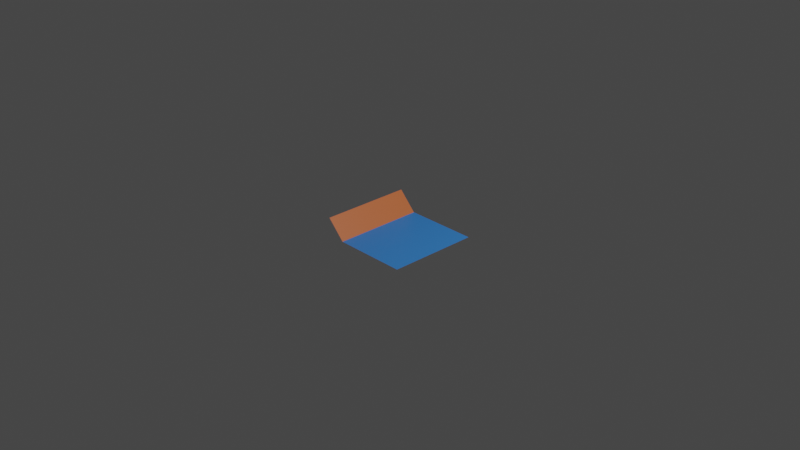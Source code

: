 # Source: rioLadera.blend  (saved by Blender 2.91.10; exported with 4.5.12 LTS)
import bpy
from mathutils import Matrix  # noqa: F401  (used for matrix-valued properties, if any)

bpy.ops.wm.read_factory_settings(use_empty=True)
scene = bpy.context.scene
scene.name = 'Scene'

# ---- collections
col_collection = bpy.data.collections.new('Collection'); scene.collection.children.link(col_collection)

# ---- materials (node trees are filled in below, after node groups)
mat_material = bpy.data.materials.new('Material')
mat_material.alpha_threshold = 0.0
mat_material.use_transparent_shadow = False
mat_material.line_color = (0.0, 0.0, 0.0, 1.0)
mat_material_001 = bpy.data.materials.new('Material.001')
mat_material_001.use_transparent_shadow = False

# ---- material node trees
mat_material.use_nodes = True; mat_material.node_tree.nodes.clear()
_N = mat_material.node_tree.nodes; _L = mat_material.node_tree.links
n0 = _N.new('ShaderNodeOutputMaterial'); n0.name = 'Material Output'; n0.location = (300, 300)
n1 = _N.new('ShaderNodeBsdfPrincipled'); n1.name = 'Principled BSDF'; n1.location = (10, 300)
n1.distribution = 'GGX'
n1.subsurface_method = 'BURLEY'
n1.inputs[0].default_value = (0.8, 0.1901, 0.05734, 1.0)
n1.inputs[2].default_value = 0.4
n1.inputs[3].default_value = 1.45
n1.inputs[27].default_value = (0.0, 0.0, 0.0, 1.0)
n1.inputs[28].default_value = 1.0
_L.new(n1.outputs[0], n0.inputs[0])
n0.is_active_output = True
mat_material_001.use_nodes = True; mat_material_001.node_tree.nodes.clear()
_N = mat_material_001.node_tree.nodes; _L = mat_material_001.node_tree.links
n0 = _N.new('ShaderNodeBsdfPrincipled'); n0.name = 'Principled BSDF'; n0.location = (10, 300)
n0.distribution = 'GGX'
n0.subsurface_method = 'BURLEY'
n0.inputs[0].default_value = (0.04534, 0.2618, 0.8, 1.0)
n0.inputs[3].default_value = 1.45
n0.inputs[27].default_value = (0.0, 0.0, 0.0, 1.0)
n0.inputs[28].default_value = 1.0
n1 = _N.new('ShaderNodeOutputMaterial'); n1.name = 'Material Output'; n1.location = (300, 300)
_L.new(n0.outputs[0], n1.inputs[0])
n1.is_active_output = True

# ---- world
world_world = bpy.data.worlds.new('World'); scene.world = world_world
world_world.use_nodes = True; world_world.node_tree.nodes.clear()
_N = world_world.node_tree.nodes; _L = world_world.node_tree.links
n0 = _N.new('ShaderNodeOutputWorld'); n0.name = 'World Output'; n0.location = (300, 300)
n1 = _N.new('ShaderNodeBackground'); n1.name = 'Background'; n1.location = (10, 300)
n1.inputs[0].default_value = (0.05088, 0.05088, 0.05088, 1.0)
_L.new(n1.outputs[0], n0.inputs[0])
n0.is_active_output = True
world_world.color = (0.05088, 0.05088, 0.05088)
world_world.use_sun_shadow = False
world_world.sun_shadow_jitter_overblur = 0.0

# ---- cameras
cam_camera = bpy.data.cameras.new('Camera')
cam_camera.clip_end = 100.0
cam_camera.ortho_scale = 7.314

# ---- lights
light_light = bpy.data.lights.new('Light', 'POINT')
light_light.transmission_factor = 0.0
light_light.energy = 1000.0
light_light.shadow_soft_size = 0.1
light_light.shadow_maximum_resolution = 0.006
light_light.use_absolute_resolution = True

# ---- meshes
me_cube = bpy.data.meshes.new('Cube')
me_cube.from_pydata([(0.5, 0.5, -0.2), (0.5, -0.5, -0.2), (-0.3041, -0.5, -0.2), (-0.5, 0.5, 0.0), (-0.3041, 0.5, -0.2), (-0.5, -0.5, 0.0)], [], [(3, 5, 2, 4), (4, 2, 1, 0)])
me_cube.polygons.foreach_set('material_index', [0, 1])
_uv = me_cube.uv_layers.new(name='UVMap')
_uv.uv.foreach_set('vector', [0.125, 0.5, 0.125, 0.75, 0.249, 0.75, 0.249, 0.5, 0.249, 0.5, 0.249, 0.75, 0.375, 0.75, 0.375, 0.5])
me_cube.materials.append(mat_material)
me_cube.materials.append(mat_material_001)
me_cube.use_remesh_preserve_volume = False
me_cube.use_remesh_preserve_attributes = False
me_cube.use_mirror_vertex_groups = False
me_cube.update()

# ---- objects
ob_cube = bpy.data.objects.new('Cube', me_cube)
ob_light = bpy.data.objects.new('Light', light_light)
ob_camera = bpy.data.objects.new('Camera', cam_camera)

# ---- transforms, parenting, visibility, modifiers, constraints
ob_cube.location = (0.0, 0.0, 0.0)
ob_cube.lock_rotations_4d = False
ob_cube.empty_display_type = 'ARROWS'
ob_cube.lineart.crease_threshold = 0.0
ob_light.location = (4.076, 1.005, 5.904)
ob_light.rotation_euler = (0.6503, 0.05522, 1.866)
ob_light.lock_rotations_4d = False
ob_light.empty_display_type = 'ARROWS'
ob_light.color = (0.0, 0.0, 0.0, 0.0)
ob_light.lineart.crease_threshold = 0.0
ob_camera.location = (7.359, -6.926, 4.958)
ob_camera.rotation_euler = (1.109, 0.0, 0.8149)
ob_camera.lock_rotations_4d = False
ob_camera.empty_display_type = 'ARROWS'
ob_camera.color = (0.0, 0.0, 0.0, 0.0)
ob_camera.display_type = 'WIRE'
ob_camera.lineart.crease_threshold = 0.0

# ---- collection membership
col_collection.objects.link(ob_cube)
col_collection.objects.link(ob_light)
col_collection.objects.link(ob_camera)

# ---- scene / render settings (as saved in the file)
scene.camera = ob_camera
scene.frame_start = 1; scene.frame_end = 250; scene.frame_set(1)
scene.render.engine = 'BLENDER_EEVEE_NEXT'
scene.cycles.use_denoising = False
scene.cycles.samples = 128
scene.cycles.sampling_pattern = 'TABULATED_SOBOL'
scene.cycles.use_adaptive_sampling = False
scene.cycles.use_light_tree = False
scene.view_settings.view_transform = 'Filmic'
bpy.context.view_layer.update()
